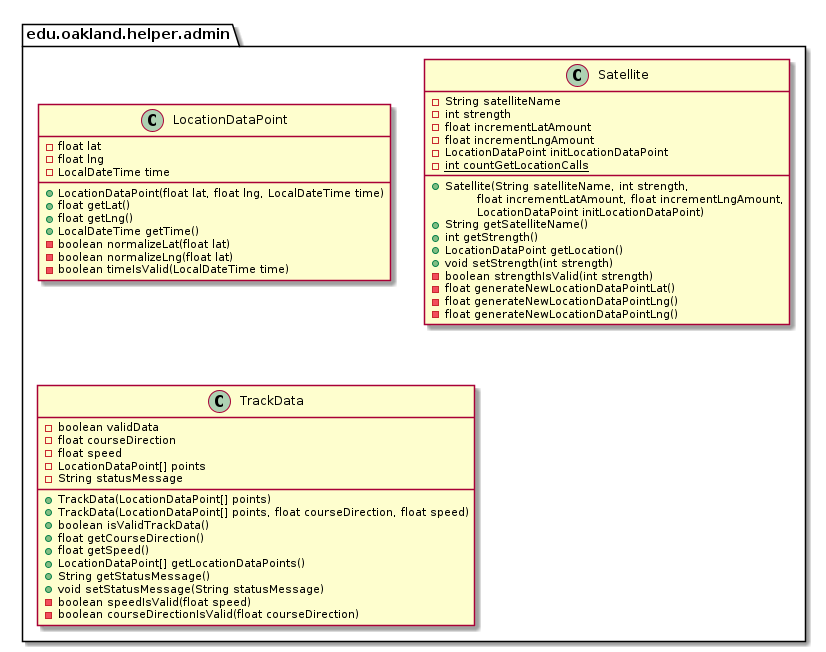

The diagram above was rendered by PlantUML. Its source (embedded in the PNG):
@startuml AdminHelperPackage

package edu.oakland.helper.admin {
    
}


package edu.oakland.helper.admin {
    class LocationDataPoint {
        - float lat
        - float lng
        - LocalDateTime time
        + LocationDataPoint(float lat, float lng, LocalDateTime time)
        + float getLat()
        + float getLng()
        + LocalDateTime getTime()
        - boolean normalizeLat(float lat)
        - boolean normalizeLng(float lat)
        - boolean timeIsValid(LocalDateTime time)
    }
}


package edu.oakland.helper.admin {
    class Satellite {
        - String satelliteName
        - int strength
        - float incrementLatAmount
        - float incrementLngAmount
        - LocationDataPoint initLocationDataPoint
        {static} - int countGetLocationCalls
        __
        + Satellite(String satelliteName, int strength,
        \tfloat incrementLatAmount, float incrementLngAmount,
        \tLocationDataPoint initLocationDataPoint)
        + String getSatelliteName()
        + int getStrength()
        + LocationDataPoint getLocation()
        + void setStrength(int strength)
        - boolean strengthIsValid(int strength)
        - float generateNewLocationDataPointLat()
        - float generateNewLocationDataPointLng()
        - float generateNewLocationDataPointLng()
    }
}


package edu.oakland.helper.admin {
    class TrackData {
        - boolean validData
        - float courseDirection
        - float speed
        - LocationDataPoint[] points
        - String statusMessage
        + TrackData(LocationDataPoint[] points)
        + TrackData(LocationDataPoint[] points, float courseDirection, float speed)
        + boolean isValidTrackData()
        + float getCourseDirection()
        + float getSpeed()
        + LocationDataPoint[] getLocationDataPoints()
        + String getStatusMessage()
        + void setStatusMessage(String statusMessage)
        - boolean speedIsValid(float speed)
        - boolean courseDirectionIsValid(float courseDirection)
    }
}


@enduml